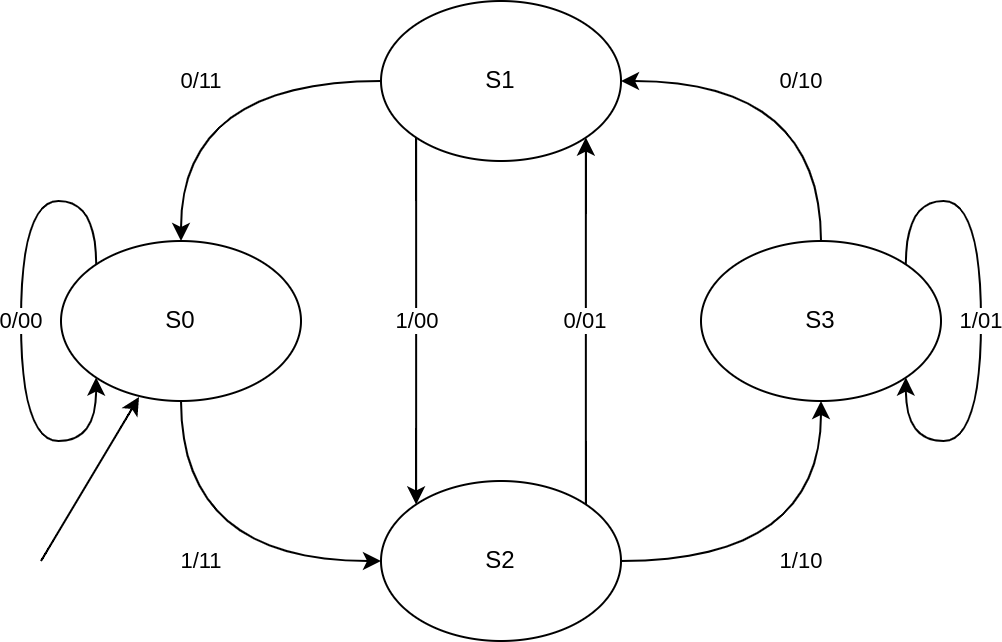

The diagram above was exported from draw.io. Its source (the exported page's mxGraphModel, read from the mxfile embedded in the PNG):
<mxGraphModel dx="1886" dy="929" grid="1" gridSize="10" guides="1" tooltips="1" connect="1" arrows="1" fold="1" page="1" pageScale="1" pageWidth="1169" pageHeight="827" math="0" shadow="0">
  <root>
    <mxCell id="0" />
    <mxCell id="1" parent="0" />
    <mxCell id="2" value="0/10" style="edgeStyle=orthogonalEdgeStyle;curved=1;rounded=0;orthogonalLoop=1;jettySize=auto;html=1;exitX=0.5;exitY=0;exitDx=0;exitDy=0;entryX=1;entryY=0.5;entryDx=0;entryDy=0;" edge="1" source="3" target="9" parent="1">
      <mxGeometry relative="1" as="geometry" />
    </mxCell>
    <mxCell id="3" value="S3" style="ellipse;whiteSpace=wrap;html=1;" vertex="1" parent="1">
      <mxGeometry x="360" y="160" width="120" height="80" as="geometry" />
    </mxCell>
    <mxCell id="4" value="1/10" style="edgeStyle=orthogonalEdgeStyle;curved=1;rounded=0;orthogonalLoop=1;jettySize=auto;html=1;exitX=1;exitY=0.5;exitDx=0;exitDy=0;entryX=0.5;entryY=1;entryDx=0;entryDy=0;" edge="1" source="6" target="3" parent="1">
      <mxGeometry relative="1" as="geometry" />
    </mxCell>
    <mxCell id="5" value="0/01" style="edgeStyle=orthogonalEdgeStyle;curved=1;rounded=0;orthogonalLoop=1;jettySize=auto;html=1;exitX=1;exitY=0;exitDx=0;exitDy=0;entryX=1;entryY=1;entryDx=0;entryDy=0;" edge="1" source="6" target="9" parent="1">
      <mxGeometry relative="1" as="geometry" />
    </mxCell>
    <mxCell id="6" value="S2" style="ellipse;whiteSpace=wrap;html=1;" vertex="1" parent="1">
      <mxGeometry x="200" y="280" width="120" height="80" as="geometry" />
    </mxCell>
    <mxCell id="7" value="0/11" style="edgeStyle=orthogonalEdgeStyle;curved=1;rounded=0;orthogonalLoop=1;jettySize=auto;html=1;exitX=0;exitY=0.5;exitDx=0;exitDy=0;entryX=0.5;entryY=0;entryDx=0;entryDy=0;" edge="1" source="9" target="11" parent="1">
      <mxGeometry relative="1" as="geometry" />
    </mxCell>
    <mxCell id="8" value="1/00" style="edgeStyle=orthogonalEdgeStyle;curved=1;rounded=0;orthogonalLoop=1;jettySize=auto;html=1;exitX=0;exitY=1;exitDx=0;exitDy=0;entryX=0;entryY=0;entryDx=0;entryDy=0;" edge="1" source="9" target="6" parent="1">
      <mxGeometry relative="1" as="geometry" />
    </mxCell>
    <mxCell id="9" value="S1" style="ellipse;whiteSpace=wrap;html=1;" vertex="1" parent="1">
      <mxGeometry x="200" y="40" width="120" height="80" as="geometry" />
    </mxCell>
    <mxCell id="10" value="1/11" style="edgeStyle=orthogonalEdgeStyle;curved=1;rounded=0;orthogonalLoop=1;jettySize=auto;html=1;exitX=0.5;exitY=1;exitDx=0;exitDy=0;entryX=0;entryY=0.5;entryDx=0;entryDy=0;" edge="1" source="11" target="6" parent="1">
      <mxGeometry relative="1" as="geometry" />
    </mxCell>
    <mxCell id="11" value="S0" style="ellipse;whiteSpace=wrap;html=1;" vertex="1" parent="1">
      <mxGeometry x="40" y="160" width="120" height="80" as="geometry" />
    </mxCell>
    <mxCell id="12" value="0/00" style="edgeStyle=orthogonalEdgeStyle;rounded=0;orthogonalLoop=1;jettySize=auto;html=1;exitX=0;exitY=0;exitDx=0;exitDy=0;entryX=0;entryY=1;entryDx=0;entryDy=0;curved=1;" edge="1" source="11" target="11" parent="1">
      <mxGeometry relative="1" as="geometry">
        <Array as="points">
          <mxPoint x="58" y="140" />
          <mxPoint x="20" y="140" />
          <mxPoint x="20" y="260" />
          <mxPoint x="58" y="260" />
        </Array>
      </mxGeometry>
    </mxCell>
    <mxCell id="13" value="1/01" style="edgeStyle=orthogonalEdgeStyle;curved=1;rounded=0;orthogonalLoop=1;jettySize=auto;html=1;exitX=1;exitY=0;exitDx=0;exitDy=0;entryX=1;entryY=1;entryDx=0;entryDy=0;" edge="1" source="3" target="3" parent="1">
      <mxGeometry relative="1" as="geometry" />
    </mxCell>
    <mxCell id="14" value="" style="endArrow=classic;html=1;rounded=0;curved=1;entryX=0.325;entryY=0.975;entryDx=0;entryDy=0;entryPerimeter=0;" edge="1" target="11" parent="1">
      <mxGeometry width="50" height="50" relative="1" as="geometry">
        <mxPoint x="30" y="320" as="sourcePoint" />
        <mxPoint x="410" y="210" as="targetPoint" />
      </mxGeometry>
    </mxCell>
  </root>
</mxGraphModel>